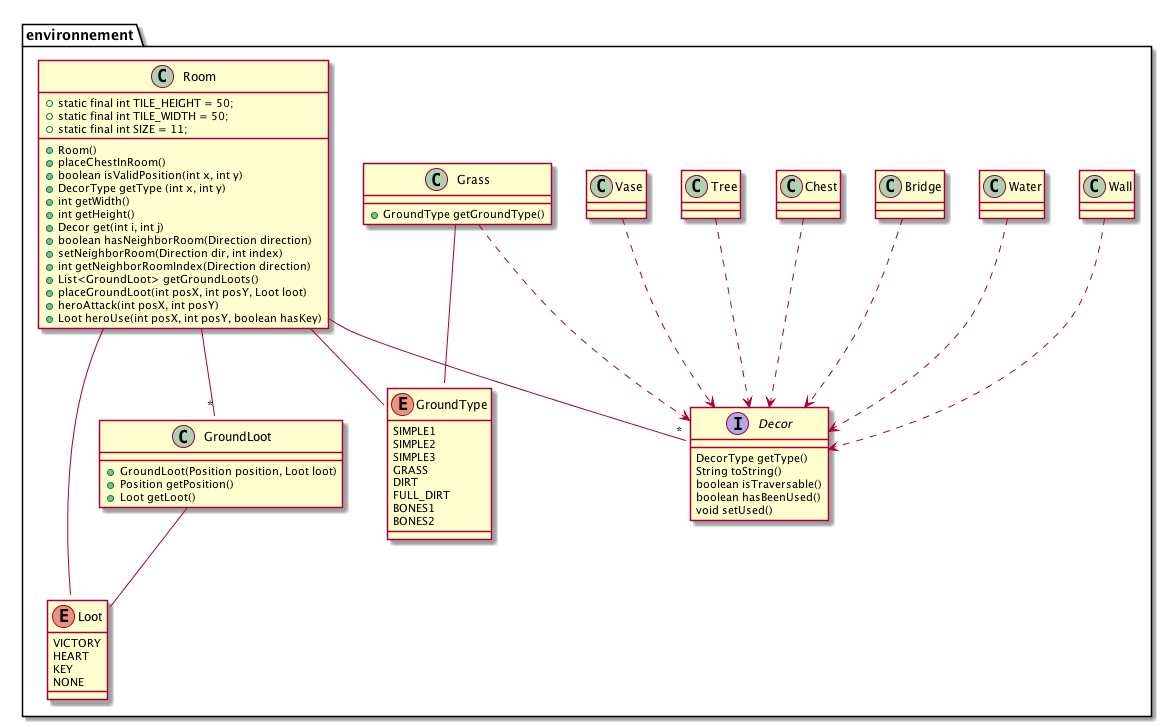

The diagram above was rendered by PlantUML. Its source (embedded in the PNG):
@startuml

package environnement {
    
    interface Decor {
        DecorType getType()
        String toString()
        boolean isTraversable()
        boolean hasBeenUsed()
        void setUsed()
    }
    
    class Bridge
    Bridge ..> Decor

    class Chest
    Chest ..> Decor
    
    class Grass {
        + GroundType getGroundType()
    }
    Grass ..> Decor
    
    class Tree
    Tree ..> Decor
    
    class Vase
    Vase ..> Decor
    
    class Wall
    Wall ..> Decor
    
    class Water
    Water ..> Decor



    class GroundLoot {
        + GroundLoot(Position position, Loot loot)
        + Position getPosition()
        + Loot getLoot()
    }


    enum Loot {
        VICTORY
        HEART
        KEY
        NONE
    }

    GroundLoot -- Loot

    enum GroundType {
        SIMPLE1
        SIMPLE2
        SIMPLE3
        GRASS
        DIRT
        FULL_DIRT
        BONES1
        BONES2
    }

    Grass -- GroundType
    Room -- GroundType
    Room -- Loot
    Room --"*" GroundLoot
    Room --"*" Decor

    class Room {
        + static final int TILE_HEIGHT = 50;
        + static final int TILE_WIDTH = 50;
        + static final int SIZE = 11;


        + Room()
        + placeChestInRoom()
        + boolean isValidPosition(int x, int y)
        + DecorType getType (int x, int y)
        + int getWidth()
        + int getHeight()
        + Decor get(int i, int j)
        + boolean hasNeighborRoom(Direction direction)
        + setNeighborRoom(Direction dir, int index)
        + int getNeighborRoomIndex(Direction direction)
        + List<GroundLoot> getGroundLoots()
        + placeGroundLoot(int posX, int posY, Loot loot)
        + heroAttack(int posX, int posY)
        + Loot heroUse(int posX, int posY, boolean hasKey)
    }

}

@enduml